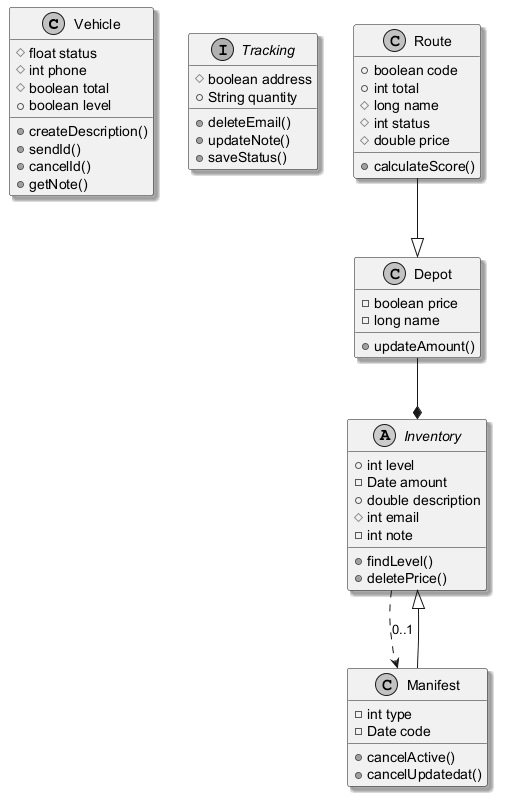

The diagram above was rendered by PlantUML. Its source (embedded in the PNG):
@startuml
skinparam monochrome true
skinparam shadowing true
class Vehicle {
  #float status
  #int phone
  #boolean total
  +boolean level
  +createDescription()
  +sendId()
  +cancelId()
  +getNote()
}
interface Tracking {
  #boolean address
  +String quantity
  +deleteEmail()
  +updateNote()
  +saveStatus()
}
class Depot {
  -boolean price
  -long name
  +updateAmount()
}
class Manifest {
  -int type
  -Date code
  +cancelActive()
  +cancelUpdatedat()
}
class Route {
  +boolean code
  +int total
  #long name
  #int status
  #double price
  +calculateScore()
}
abstract class Inventory {
  +int level
  -Date amount
  +double description
  #int email
  -int note
  +findLevel()
  +deletePrice()
}
Inventory ..> Manifest : "0..1"
Route --|> Depot
Depot --* Inventory
Manifest --|> Inventory
@enduml